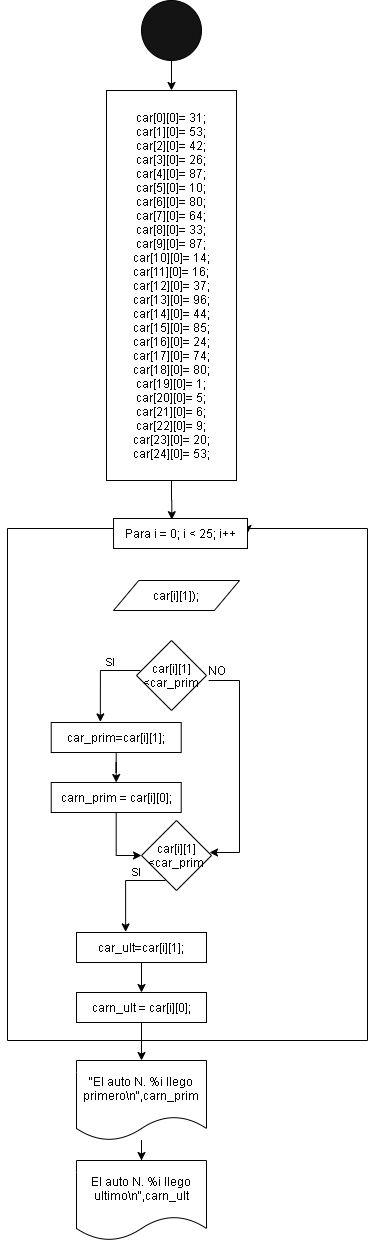

The diagram above was exported from draw.io. Its source (the exported page's mxGraphModel, read from the mxfile embedded in the PNG):
<mxGraphModel dx="1202" dy="4087" grid="1" gridSize="10" guides="1" tooltips="1" connect="1" arrows="1" fold="1" page="1" pageScale="1" pageWidth="827" pageHeight="1169" math="0" shadow="0">
  <root>
    <mxCell id="0" />
    <mxCell id="1" parent="0" />
    <mxCell id="2gwCeo9R5scGuGAFCML7-50" style="edgeStyle=orthogonalEdgeStyle;rounded=0;orthogonalLoop=1;jettySize=auto;html=1;" edge="1" parent="1" source="2gwCeo9R5scGuGAFCML7-1" target="2gwCeo9R5scGuGAFCML7-29">
      <mxGeometry relative="1" as="geometry" />
    </mxCell>
    <mxCell id="2gwCeo9R5scGuGAFCML7-1" value="" style="ellipse;whiteSpace=wrap;html=1;aspect=fixed;fillColor=#141414;" vertex="1" parent="1">
      <mxGeometry x="383.9999999999999" y="-3440" width="60" height="60" as="geometry" />
    </mxCell>
    <mxCell id="2gwCeo9R5scGuGAFCML7-80" style="edgeStyle=orthogonalEdgeStyle;rounded=0;orthogonalLoop=1;jettySize=auto;html=1;entryX=0.435;entryY=0.039;entryDx=0;entryDy=0;entryPerimeter=0;" edge="1" parent="1" source="2gwCeo9R5scGuGAFCML7-29" target="2gwCeo9R5scGuGAFCML7-79">
      <mxGeometry relative="1" as="geometry" />
    </mxCell>
    <mxCell id="2gwCeo9R5scGuGAFCML7-29" value="&lt;div&gt;&lt;span&gt;&#09;&lt;/span&gt;car[0][0]= 31;&lt;/div&gt;&lt;div&gt;&lt;span&gt;&#09;&lt;/span&gt;car[1][0]= 53;&lt;/div&gt;&lt;div&gt;&lt;span&gt;&#09;&lt;/span&gt;car[2][0]= 42;&lt;/div&gt;&lt;div&gt;&lt;span&gt;&#09;&lt;/span&gt;car[3][0]= 26;&lt;/div&gt;&lt;div&gt;&lt;span&gt;&#09;&lt;/span&gt;car[4][0]= 87;&lt;/div&gt;&lt;div&gt;&lt;span&gt;&#09;&lt;/span&gt;car[5][0]= 10;&lt;/div&gt;&lt;div&gt;&lt;span&gt;&#09;&lt;/span&gt;car[6][0]= 80;&lt;/div&gt;&lt;div&gt;&lt;span&gt;&#09;&lt;/span&gt;car[7][0]= 64;&lt;/div&gt;&lt;div&gt;&lt;span&gt;&#09;&lt;/span&gt;car[8][0]= 33;&lt;/div&gt;&lt;div&gt;&lt;span&gt;&#09;&lt;/span&gt;car[9][0]= 87;&lt;/div&gt;&lt;div&gt;&lt;span&gt;&#09;&lt;/span&gt;car[10][0]= 14;&lt;/div&gt;&lt;div&gt;&lt;span&gt;&#09;&lt;/span&gt;car[11][0]= 16;&lt;/div&gt;&lt;div&gt;&lt;span&gt;&#09;&lt;/span&gt;car[12][0]= 37;&lt;/div&gt;&lt;div&gt;&lt;span&gt;&#09;&lt;/span&gt;car[13][0]= 96;&lt;/div&gt;&lt;div&gt;&lt;span&gt;&#09;&lt;/span&gt;car[14][0]= 44;&lt;/div&gt;&lt;div&gt;&lt;span&gt;&#09;&lt;/span&gt;car[15][0]= 85;&lt;/div&gt;&lt;div&gt;&lt;span&gt;&#09;&lt;/span&gt;car[16][0]= 24;&lt;/div&gt;&lt;div&gt;&lt;span&gt;&#09;&lt;/span&gt;car[17][0]= 74;&lt;/div&gt;&lt;div&gt;&lt;span&gt;&#09;&lt;/span&gt;car[18][0]= 80;&lt;/div&gt;&lt;div&gt;&lt;span&gt;&#09;&lt;/span&gt;car[19][0]= 1;&lt;/div&gt;&lt;div&gt;&lt;span&gt;&#09;&lt;/span&gt;car[20][0]= 5;&lt;/div&gt;&lt;div&gt;&lt;span&gt;&#09;&lt;/span&gt;car[21][0]= 6;&lt;/div&gt;&lt;div&gt;&lt;span&gt;&#09;&lt;/span&gt;car[22][0]= 9;&lt;/div&gt;&lt;div&gt;&lt;span&gt;&#09;&lt;/span&gt;car[23][0]= 20;&lt;/div&gt;&lt;div&gt;&lt;span&gt;&#09;&lt;/span&gt;car[24][0]= 53;&lt;span&gt;&#09;&lt;/span&gt;&lt;/div&gt;" style="rounded=0;whiteSpace=wrap;html=1;" vertex="1" parent="1">
      <mxGeometry x="349" y="-3350" width="130" height="390" as="geometry" />
    </mxCell>
    <mxCell id="2gwCeo9R5scGuGAFCML7-78" style="edgeStyle=orthogonalEdgeStyle;rounded=0;orthogonalLoop=1;jettySize=auto;html=1;entryX=1;entryY=0.5;entryDx=0;entryDy=0;" edge="1" parent="1" source="2gwCeo9R5scGuGAFCML7-79" target="2gwCeo9R5scGuGAFCML7-79">
      <mxGeometry relative="1" as="geometry">
        <mxPoint x="684.27" y="-2912" as="targetPoint" />
        <Array as="points">
          <mxPoint x="250" y="-2912" />
          <mxPoint x="250" y="-2400" />
          <mxPoint x="610" y="-2400" />
          <mxPoint x="610" y="-2912" />
          <mxPoint x="490" y="-2912" />
        </Array>
      </mxGeometry>
    </mxCell>
    <mxCell id="2gwCeo9R5scGuGAFCML7-79" value="Para&amp;nbsp;i = 0; i &amp;lt; 25; i++" style="rounded=0;whiteSpace=wrap;html=1;" vertex="1" parent="1">
      <mxGeometry x="356.04" y="-2922" width="133.96" height="30" as="geometry" />
    </mxCell>
    <mxCell id="2gwCeo9R5scGuGAFCML7-81" value="car[i][1]);" style="shape=parallelogram;perimeter=parallelogramPerimeter;whiteSpace=wrap;html=1;" vertex="1" parent="1">
      <mxGeometry x="356.04" y="-2860" width="126" height="30" as="geometry" />
    </mxCell>
    <mxCell id="2gwCeo9R5scGuGAFCML7-83" value="car[i][1]&amp;lt;car_prim" style="rhombus;whiteSpace=wrap;html=1;" vertex="1" parent="1">
      <mxGeometry x="379" y="-2800" width="70" height="70" as="geometry" />
    </mxCell>
    <mxCell id="2gwCeo9R5scGuGAFCML7-85" style="edgeStyle=orthogonalEdgeStyle;rounded=0;orthogonalLoop=1;jettySize=auto;html=1;entryX=0.378;entryY=-0.02;entryDx=0;entryDy=0;entryPerimeter=0;" edge="1" parent="1" target="2gwCeo9R5scGuGAFCML7-88">
      <mxGeometry relative="1" as="geometry">
        <mxPoint x="382.78" y="-2770" as="sourcePoint" />
        <Array as="points">
          <mxPoint x="342.72" y="-2770" />
        </Array>
      </mxGeometry>
    </mxCell>
    <mxCell id="2gwCeo9R5scGuGAFCML7-86" value="SI" style="edgeLabel;html=1;align=center;verticalAlign=middle;resizable=0;points=[];" vertex="1" connectable="0" parent="2gwCeo9R5scGuGAFCML7-85">
      <mxGeometry x="-0.3507" y="-9" relative="1" as="geometry">
        <mxPoint as="offset" />
      </mxGeometry>
    </mxCell>
    <mxCell id="2gwCeo9R5scGuGAFCML7-87" style="edgeStyle=orthogonalEdgeStyle;rounded=0;orthogonalLoop=1;jettySize=auto;html=1;entryX=0.5;entryY=0;entryDx=0;entryDy=0;" edge="1" parent="1" source="2gwCeo9R5scGuGAFCML7-88" target="2gwCeo9R5scGuGAFCML7-90">
      <mxGeometry relative="1" as="geometry" />
    </mxCell>
    <mxCell id="2gwCeo9R5scGuGAFCML7-88" value="car_prim=car[i][1];" style="rounded=0;whiteSpace=wrap;html=1;" vertex="1" parent="1">
      <mxGeometry x="293.72" y="-2718" width="130" height="30" as="geometry" />
    </mxCell>
    <mxCell id="2gwCeo9R5scGuGAFCML7-89" style="edgeStyle=orthogonalEdgeStyle;rounded=0;orthogonalLoop=1;jettySize=auto;html=1;entryX=0;entryY=0.5;entryDx=0;entryDy=0;" edge="1" parent="1" source="2gwCeo9R5scGuGAFCML7-90" target="2gwCeo9R5scGuGAFCML7-93">
      <mxGeometry relative="1" as="geometry">
        <mxPoint x="380" y="-2580" as="targetPoint" />
        <Array as="points">
          <mxPoint x="359" y="-2585" />
        </Array>
      </mxGeometry>
    </mxCell>
    <mxCell id="2gwCeo9R5scGuGAFCML7-90" value="carn_prim = car[i][0];" style="rounded=0;whiteSpace=wrap;html=1;" vertex="1" parent="1">
      <mxGeometry x="293.72" y="-2658" width="130" height="30" as="geometry" />
    </mxCell>
    <mxCell id="2gwCeo9R5scGuGAFCML7-91" style="edgeStyle=orthogonalEdgeStyle;rounded=0;orthogonalLoop=1;jettySize=auto;html=1;entryX=0.5;entryY=0;entryDx=0;entryDy=0;" edge="1" parent="1">
      <mxGeometry relative="1" as="geometry">
        <mxPoint x="451.09999999999997" y="-2760" as="sourcePoint" />
        <mxPoint x="452.04" y="-2588" as="targetPoint" />
        <Array as="points">
          <mxPoint x="482.04" y="-2760" />
          <mxPoint x="482.04" y="-2588" />
        </Array>
      </mxGeometry>
    </mxCell>
    <mxCell id="2gwCeo9R5scGuGAFCML7-92" value="NO" style="text;html=1;align=center;verticalAlign=middle;resizable=0;points=[];autosize=1;" vertex="1" parent="1">
      <mxGeometry x="444" y="-2780" width="30" height="20" as="geometry" />
    </mxCell>
    <mxCell id="2gwCeo9R5scGuGAFCML7-93" value="car[i][1]&amp;lt;car_prim" style="rhombus;whiteSpace=wrap;html=1;" vertex="1" parent="1">
      <mxGeometry x="384" y="-2620" width="70" height="70" as="geometry" />
    </mxCell>
    <mxCell id="2gwCeo9R5scGuGAFCML7-94" style="edgeStyle=orthogonalEdgeStyle;rounded=0;orthogonalLoop=1;jettySize=auto;html=1;entryX=0.378;entryY=-0.02;entryDx=0;entryDy=0;entryPerimeter=0;" edge="1" parent="1" target="2gwCeo9R5scGuGAFCML7-97">
      <mxGeometry relative="1" as="geometry">
        <mxPoint x="408.05999999999995" y="-2560" as="sourcePoint" />
        <Array as="points">
          <mxPoint x="368" y="-2560" />
        </Array>
      </mxGeometry>
    </mxCell>
    <mxCell id="2gwCeo9R5scGuGAFCML7-95" value="SI" style="edgeLabel;html=1;align=center;verticalAlign=middle;resizable=0;points=[];" vertex="1" connectable="0" parent="2gwCeo9R5scGuGAFCML7-94">
      <mxGeometry x="-0.3507" y="-9" relative="1" as="geometry">
        <mxPoint as="offset" />
      </mxGeometry>
    </mxCell>
    <mxCell id="2gwCeo9R5scGuGAFCML7-96" style="edgeStyle=orthogonalEdgeStyle;rounded=0;orthogonalLoop=1;jettySize=auto;html=1;entryX=0.5;entryY=0;entryDx=0;entryDy=0;" edge="1" parent="1" source="2gwCeo9R5scGuGAFCML7-97" target="2gwCeo9R5scGuGAFCML7-99">
      <mxGeometry relative="1" as="geometry" />
    </mxCell>
    <mxCell id="2gwCeo9R5scGuGAFCML7-97" value="car_ult=car[i][1];" style="rounded=0;whiteSpace=wrap;html=1;" vertex="1" parent="1">
      <mxGeometry x="319" y="-2508" width="130" height="30" as="geometry" />
    </mxCell>
    <mxCell id="2gwCeo9R5scGuGAFCML7-102" style="edgeStyle=orthogonalEdgeStyle;rounded=0;orthogonalLoop=1;jettySize=auto;html=1;entryX=0.5;entryY=0;entryDx=0;entryDy=0;" edge="1" parent="1" source="2gwCeo9R5scGuGAFCML7-99" target="2gwCeo9R5scGuGAFCML7-100">
      <mxGeometry relative="1" as="geometry" />
    </mxCell>
    <mxCell id="2gwCeo9R5scGuGAFCML7-99" value="carn_ult = car[i][0];" style="rounded=0;whiteSpace=wrap;html=1;" vertex="1" parent="1">
      <mxGeometry x="319" y="-2448" width="130" height="30" as="geometry" />
    </mxCell>
    <mxCell id="2gwCeo9R5scGuGAFCML7-104" style="edgeStyle=orthogonalEdgeStyle;rounded=0;orthogonalLoop=1;jettySize=auto;html=1;" edge="1" parent="1" source="2gwCeo9R5scGuGAFCML7-100" target="2gwCeo9R5scGuGAFCML7-103">
      <mxGeometry relative="1" as="geometry" />
    </mxCell>
    <mxCell id="2gwCeo9R5scGuGAFCML7-100" value="&quot;El auto N. %i llego primero\n&quot;,carn_prim" style="shape=document;whiteSpace=wrap;html=1;boundedLbl=1;" vertex="1" parent="1">
      <mxGeometry x="319" y="-2380" width="130" height="80" as="geometry" />
    </mxCell>
    <mxCell id="2gwCeo9R5scGuGAFCML7-103" value="El auto N. %i llego ultimo\n&quot;,carn_ult" style="shape=document;whiteSpace=wrap;html=1;boundedLbl=1;" vertex="1" parent="1">
      <mxGeometry x="319" y="-2280" width="130" height="80" as="geometry" />
    </mxCell>
  </root>
</mxGraphModel>